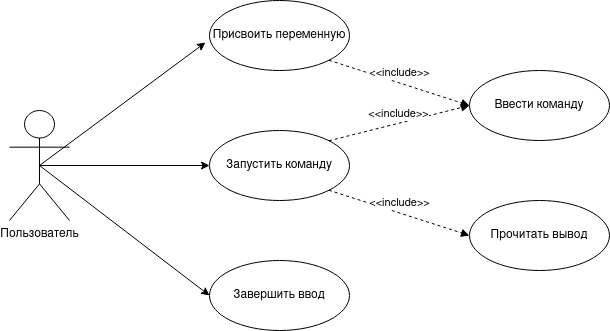

The diagram above was exported from draw.io. Its source (the exported page's mxGraphModel, read from the mxfile embedded in the PNG):
<mxGraphModel dx="1418" dy="741" grid="1" gridSize="10" guides="1" tooltips="1" connect="1" arrows="1" fold="1" page="1" pageScale="1" pageWidth="1169" pageHeight="826" background="#ffffff" math="0" shadow="0">
  <root>
    <mxCell id="0" />
    <mxCell id="1" parent="0" />
    <mxCell id="L8Z2hibPETR53Lf8aA5U-59" style="rounded=0;orthogonalLoop=1;jettySize=auto;html=1;exitX=0.5;exitY=0.5;exitDx=0;exitDy=0;exitPerimeter=0;entryX=0;entryY=0.5;entryDx=0;entryDy=0;" edge="1" parent="1" source="L8Z2hibPETR53Lf8aA5U-41" target="L8Z2hibPETR53Lf8aA5U-58">
      <mxGeometry relative="1" as="geometry" />
    </mxCell>
    <mxCell id="L8Z2hibPETR53Lf8aA5U-75" style="edgeStyle=none;rounded=0;orthogonalLoop=1;jettySize=auto;html=1;exitX=0.5;exitY=0.5;exitDx=0;exitDy=0;exitPerimeter=0;entryX=0;entryY=0.5;entryDx=0;entryDy=0;" edge="1" parent="1" source="L8Z2hibPETR53Lf8aA5U-41" target="L8Z2hibPETR53Lf8aA5U-73">
      <mxGeometry relative="1" as="geometry" />
    </mxCell>
    <mxCell id="DuIzUmHQFdwZHA-iPktE-4" style="edgeStyle=none;rounded=0;orthogonalLoop=1;jettySize=auto;html=1;exitX=0.5;exitY=0.5;exitDx=0;exitDy=0;exitPerimeter=0;entryX=-0.029;entryY=0.6;entryDx=0;entryDy=0;entryPerimeter=0;" edge="1" parent="1" source="L8Z2hibPETR53Lf8aA5U-41" target="DuIzUmHQFdwZHA-iPktE-1">
      <mxGeometry relative="1" as="geometry" />
    </mxCell>
    <mxCell id="L8Z2hibPETR53Lf8aA5U-41" value="&lt;div&gt;Пользователь&lt;/div&gt;" style="shape=umlActor;verticalLabelPosition=bottom;verticalAlign=top;html=1;" vertex="1" parent="1">
      <mxGeometry x="190" y="330" width="60" height="110" as="geometry" />
    </mxCell>
    <mxCell id="L8Z2hibPETR53Lf8aA5U-58" value="Запустить команду" style="ellipse;whiteSpace=wrap;html=1;" vertex="1" parent="1">
      <mxGeometry x="390" y="350" width="140" height="70" as="geometry" />
    </mxCell>
    <mxCell id="L8Z2hibPETR53Lf8aA5U-60" value="&lt;div&gt;Ввести команду&lt;/div&gt;" style="ellipse;whiteSpace=wrap;html=1;" vertex="1" parent="1">
      <mxGeometry x="650" y="290" width="140" height="70" as="geometry" />
    </mxCell>
    <mxCell id="L8Z2hibPETR53Lf8aA5U-61" value="&lt;div&gt;Прочитать вывод&lt;/div&gt;" style="ellipse;whiteSpace=wrap;html=1;" vertex="1" parent="1">
      <mxGeometry x="650" y="420" width="140" height="70" as="geometry" />
    </mxCell>
    <mxCell id="L8Z2hibPETR53Lf8aA5U-71" value="&lt;div&gt;&amp;lt;&amp;lt;include&amp;gt;&amp;gt;&lt;/div&gt;" style="html=1;verticalAlign=bottom;endArrow=block;dashed=1;exitX=1;exitY=1;exitDx=0;exitDy=0;entryX=0;entryY=0.5;entryDx=0;entryDy=0;" edge="1" parent="1" source="L8Z2hibPETR53Lf8aA5U-58" target="L8Z2hibPETR53Lf8aA5U-61">
      <mxGeometry width="80" relative="1" as="geometry">
        <mxPoint x="460" y="440" as="sourcePoint" />
        <mxPoint x="540" y="440" as="targetPoint" />
      </mxGeometry>
    </mxCell>
    <mxCell id="L8Z2hibPETR53Lf8aA5U-72" value="&lt;div&gt;&amp;lt;&amp;lt;include&amp;gt;&amp;gt;&lt;/div&gt;" style="html=1;verticalAlign=bottom;endArrow=block;dashed=1;exitX=1;exitY=0;exitDx=0;exitDy=0;entryX=0;entryY=0.5;entryDx=0;entryDy=0;" edge="1" parent="1" source="L8Z2hibPETR53Lf8aA5U-58" target="L8Z2hibPETR53Lf8aA5U-60">
      <mxGeometry width="80" relative="1" as="geometry">
        <mxPoint x="540" y="410" as="sourcePoint" />
        <mxPoint x="620" y="410" as="targetPoint" />
      </mxGeometry>
    </mxCell>
    <mxCell id="L8Z2hibPETR53Lf8aA5U-73" value="Завершить ввод" style="ellipse;whiteSpace=wrap;html=1;" vertex="1" parent="1">
      <mxGeometry x="390" y="480" width="140" height="70" as="geometry" />
    </mxCell>
    <mxCell id="DuIzUmHQFdwZHA-iPktE-1" value="&lt;div&gt;Присвоить переменную&lt;/div&gt;" style="ellipse;whiteSpace=wrap;html=1;" vertex="1" parent="1">
      <mxGeometry x="390" y="220" width="140" height="70" as="geometry" />
    </mxCell>
    <mxCell id="DuIzUmHQFdwZHA-iPktE-3" value="&lt;div&gt;&amp;lt;&amp;lt;include&amp;gt;&amp;gt;&lt;/div&gt;" style="html=1;verticalAlign=bottom;endArrow=block;entryX=0;entryY=0.5;entryDx=0;entryDy=0;exitX=1;exitY=1;exitDx=0;exitDy=0;dashed=1;" edge="1" parent="1" source="DuIzUmHQFdwZHA-iPktE-1" target="L8Z2hibPETR53Lf8aA5U-60">
      <mxGeometry width="80" relative="1" as="geometry">
        <mxPoint x="120" y="300" as="sourcePoint" />
        <mxPoint x="200" y="300" as="targetPoint" />
      </mxGeometry>
    </mxCell>
  </root>
</mxGraphModel>